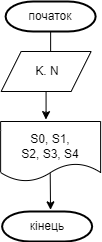

The diagram above was exported from draw.io. Its source (the exported page's mxGraphModel, read from the mxfile embedded in the PNG):
<mxGraphModel dx="1500" dy="-258" grid="1" gridSize="10" guides="1" tooltips="1" connect="1" arrows="1" fold="1" page="1" pageScale="1" pageWidth="827" pageHeight="1169" math="0" shadow="0">
  <root>
    <mxCell id="WIyWlLk6GJQsqaUBKTNV-0" />
    <mxCell id="WIyWlLk6GJQsqaUBKTNV-1" parent="WIyWlLk6GJQsqaUBKTNV-0" />
    <mxCell id="s01UQe_8-lCWQOqlGUb--0" value="" style="strokeWidth=2;html=1;shape=mxgraph.flowchart.terminator;whiteSpace=wrap;rounded=1;" parent="WIyWlLk6GJQsqaUBKTNV-1" vertex="1">
      <mxGeometry x="305.12" y="1490" width="90" height="30" as="geometry" />
    </mxCell>
    <mxCell id="sTuavB5TXnjjP-7MNM6C-0" value="початок" style="text;html=1;align=center;verticalAlign=middle;whiteSpace=wrap;rounded=0;" parent="WIyWlLk6GJQsqaUBKTNV-1" vertex="1">
      <mxGeometry x="320.12" y="1490" width="60" height="30" as="geometry" />
    </mxCell>
    <mxCell id="L3staqyeh397hkT2Iw2P-71" value="" style="shape=parallelogram;perimeter=parallelogramPerimeter;whiteSpace=wrap;html=1;fixedSize=1;" parent="WIyWlLk6GJQsqaUBKTNV-1" vertex="1">
      <mxGeometry x="300.62" y="1540" width="90" height="40" as="geometry" />
    </mxCell>
    <mxCell id="L3staqyeh397hkT2Iw2P-72" value="" style="endArrow=none;html=1;rounded=0;" parent="WIyWlLk6GJQsqaUBKTNV-1" edge="1">
      <mxGeometry width="50" height="50" relative="1" as="geometry">
        <mxPoint x="350.13" y="1540" as="sourcePoint" />
        <mxPoint x="350.13" y="1520" as="targetPoint" />
      </mxGeometry>
    </mxCell>
    <mxCell id="L3staqyeh397hkT2Iw2P-73" value="K. N" style="text;html=1;align=center;verticalAlign=middle;whiteSpace=wrap;rounded=0;" parent="WIyWlLk6GJQsqaUBKTNV-1" vertex="1">
      <mxGeometry x="328.62" y="1550" width="36" height="20" as="geometry" />
    </mxCell>
    <mxCell id="L3staqyeh397hkT2Iw2P-74" value="" style="shape=document;whiteSpace=wrap;html=1;boundedLbl=1;" parent="WIyWlLk6GJQsqaUBKTNV-1" vertex="1">
      <mxGeometry x="300.12" y="1610" width="100" height="60" as="geometry" />
    </mxCell>
    <mxCell id="L3staqyeh397hkT2Iw2P-75" value="S0, S1, S2, S3, S4" style="text;html=1;align=center;verticalAlign=middle;whiteSpace=wrap;rounded=0;" parent="WIyWlLk6GJQsqaUBKTNV-1" vertex="1">
      <mxGeometry x="320.12" y="1620" width="60" height="30" as="geometry" />
    </mxCell>
    <mxCell id="L3staqyeh397hkT2Iw2P-76" style="edgeStyle=orthogonalEdgeStyle;rounded=0;orthogonalLoop=1;jettySize=auto;html=1;entryX=0.453;entryY=-0.032;entryDx=0;entryDy=0;entryPerimeter=0;" parent="WIyWlLk6GJQsqaUBKTNV-1" source="L3staqyeh397hkT2Iw2P-71" target="L3staqyeh397hkT2Iw2P-74" edge="1">
      <mxGeometry relative="1" as="geometry" />
    </mxCell>
    <mxCell id="L3staqyeh397hkT2Iw2P-77" value="" style="strokeWidth=2;html=1;shape=mxgraph.flowchart.terminator;whiteSpace=wrap;rounded=1;" parent="WIyWlLk6GJQsqaUBKTNV-1" vertex="1">
      <mxGeometry x="301.62" y="1700" width="90" height="30" as="geometry" />
    </mxCell>
    <mxCell id="L3staqyeh397hkT2Iw2P-78" value="кінець" style="text;html=1;align=center;verticalAlign=middle;whiteSpace=wrap;rounded=0;" parent="WIyWlLk6GJQsqaUBKTNV-1" vertex="1">
      <mxGeometry x="316.62" y="1700" width="60" height="30" as="geometry" />
    </mxCell>
    <mxCell id="L3staqyeh397hkT2Iw2P-79" style="edgeStyle=orthogonalEdgeStyle;rounded=0;orthogonalLoop=1;jettySize=auto;html=1;entryX=0.557;entryY=-0.055;entryDx=0;entryDy=0;entryPerimeter=0;exitX=0.496;exitY=0.865;exitDx=0;exitDy=0;exitPerimeter=0;" parent="WIyWlLk6GJQsqaUBKTNV-1" source="L3staqyeh397hkT2Iw2P-74" target="L3staqyeh397hkT2Iw2P-78" edge="1">
      <mxGeometry relative="1" as="geometry" />
    </mxCell>
  </root>
</mxGraphModel>